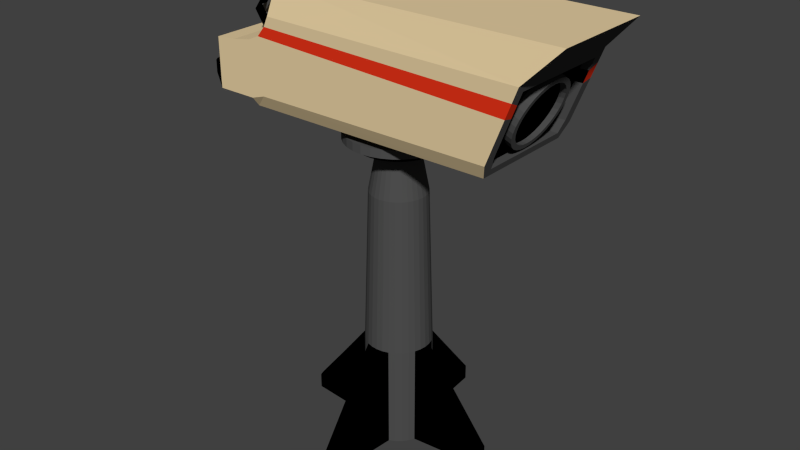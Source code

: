 # Source: tvcamera.blend  (saved by Blender 2.76.0; exported with 4.5.12 LTS)
import bpy
from mathutils import Matrix  # noqa: F401  (used for matrix-valued properties, if any)

bpy.ops.wm.read_factory_settings(use_empty=True)
scene = bpy.context.scene
scene.name = 'Scene'

# ---- collections
col_collection_1 = bpy.data.collections.new('Collection 1'); scene.collection.children.link(col_collection_1)

# ---- materials (node trees are filled in below, after node groups)
mat_material = bpy.data.materials.new('Material')
mat_material.alpha_threshold = 0.0
mat_material.use_transparent_shadow = False
mat_material.diffuse_color = (0.8, 0.6301, 0.3675, 1.0)
mat_material.roughness = 0.5
mat_material_001 = bpy.data.materials.new('Material.001')
mat_material_001.alpha_threshold = 0.0
mat_material_001.use_transparent_shadow = False
mat_material_001.diffuse_color = (0.0, 0.0, 0.0, 1.0)
mat_material_001.roughness = 0.5
mat_material_002 = bpy.data.materials.new('Material.002')
mat_material_002.alpha_threshold = 0.0
mat_material_002.use_transparent_shadow = False
mat_material_002.diffuse_color = (0.08001, 0.08001, 0.08001, 1.0)
mat_material_002.roughness = 0.5
mat_material_003 = bpy.data.materials.new('Material.003')
mat_material_003.alpha_threshold = 0.0
mat_material_003.use_transparent_shadow = False
mat_material_003.diffuse_color = (0.8, 0.03486, 0.01024, 1.0)
mat_material_003.roughness = 0.5
mat_material_004 = bpy.data.materials.new('Material.004')
mat_material_004.alpha_threshold = 0.0
mat_material_004.use_transparent_shadow = False
mat_material_004.diffuse_color = (0.1766, 0.4891, 0.8, 1.0)
mat_material_004.roughness = 0.5

# ---- material node trees

# ---- world
world_world = bpy.data.worlds.new('World'); scene.world = world_world
world_world.color = (0.05088, 0.05088, 0.05088)
world_world.use_sun_shadow = False
world_world.sun_shadow_jitter_overblur = 0.0
world_world.cycles.sampling_method = 'MANUAL'
world_world.cycles.sample_map_resolution = 256

# ---- meshes
me_cube_002 = bpy.data.meshes.new('Cube.002')
me_cube_002.from_pydata([(-0.2298, -0.8569, 4.742), (-0.2298, 0.8569, 4.742), (0.8982, -0.8569, 4.742), (-0.05973, -1.0, 3.724), (-0.05973, 1.0, 3.724), (0.9675, 1.0, 3.913), (0.9675, -1.0, 3.913), (-0.1032, -1.0, 4.19), (-0.1032, 1.0, 4.19), (0.9164, -1.0, 4.242), (0.8982, 1.0, 3.242), (0.8982, -1.0, 3.242), (-0.01624, -1.0, 3.259), (1.171, 1.0, 3.241), (1.171, -1.0, 3.742), (1.171, 1.0, 3.742), (1.012, 1.0, 2.937), (1.012, -1.0, 2.937), (1.012, 1.0, 3.829), (1.012, 1.0, 3.241), (1.012, -1.0, 3.241), (1.012, -1.0, 3.829), (1.171, -0.7036, 3.668), (1.171, 0.7036, 3.668), (1.171, 0.7036, 3.316), (1.171, -0.7036, 3.316), (1.135, -0.7036, 3.668), (1.135, 0.7036, 3.668), (1.135, 0.7036, 3.316), (1.135, -0.7036, 3.316), (0.9998, 0.4061, 4.485), (1.075, 0.4061, 4.043), (1.075, -0.4262, 4.043), (0.9998, -0.4262, 4.485), (-0.01624, 1.0, 3.259), (0.02725, 0.8806, 2.793), (0.02725, -0.8806, 2.793), (-0.01982, 0.8354, 3.297), (0.01651, 0.7836, 2.908), (0.01651, -0.7836, 2.908), (-0.01982, -0.8354, 3.297), (-0.05615, -0.8354, 3.686), (-0.09249, 0.8354, 4.075), (-0.05615, 0.8354, 3.686), (-0.09249, -0.8354, 4.075), (0.0133, 0.8354, 3.297), (0.04963, 0.7836, 2.908), (0.04963, -0.7836, 2.908), (0.0133, -0.8354, 3.297), (-0.02304, -0.8354, 3.686), (-0.05937, 0.8354, 4.075), (-0.02304, 0.8354, 3.686), (-0.05937, -0.8354, 4.075), (-0.08808, -0.01511, 4.008), (-0.08706, -0.1274, 3.998), (-0.08403, -0.2353, 3.968), (-0.07912, -0.3348, 3.919), (-0.07251, -0.4219, 3.853), (-0.06445, -0.4935, 3.773), (-0.05526, -0.5467, 3.681), (-0.04529, -0.5794, 3.581), (-0.03492, -0.5904, 3.478), (-0.02455, -0.5794, 3.374), (-0.01457, -0.5467, 3.275), (-0.005383, -0.4935, 3.183), (0.002673, -0.4219, 3.103), (0.009284, -0.3348, 3.037), (0.0142, -0.2353, 2.988), (0.01722, -0.1274, 2.958), (0.01824, -0.01511, 2.947), (0.01722, 0.09713, 2.958), (0.0142, 0.2051, 2.988), (0.009284, 0.3045, 3.037), (0.002673, 0.3917, 3.103), (-0.005383, 0.4633, 3.183), (-0.01457, 0.5164, 3.275), (-0.02455, 0.5492, 3.374), (-0.03492, 0.5602, 3.478), (-0.04529, 0.5492, 3.581), (-0.05526, 0.5164, 3.681), (-0.06445, 0.4633, 3.773), (-0.07251, 0.3917, 3.853), (-0.07912, 0.3045, 3.919), (-0.08403, 0.2051, 3.968), (-0.08706, 0.09713, 3.998), (-0.04654, -0.1274, 4.069), (-0.04756, -0.01511, 4.08), (-0.04352, -0.2353, 4.039), (-0.03861, -0.3348, 3.99), (-0.03199, -0.4219, 3.924), (-0.02394, -0.4935, 3.844), (-0.01475, -0.5467, 3.752), (-0.004774, -0.5794, 3.653), (0.005597, -0.5904, 3.549), (0.01597, -0.5794, 3.446), (0.02594, -0.5467, 3.346), (0.03513, -0.4935, 3.254), (0.04319, -0.4219, 3.174), (0.0498, -0.3348, 3.108), (0.05471, -0.2353, 3.059), (0.05774, -0.1274, 3.029), (0.05876, -0.01511, 3.019), (0.05774, 0.09713, 3.029), (0.05471, 0.2051, 3.059), (0.0498, 0.3045, 3.108), (0.04319, 0.3917, 3.174), (0.03513, 0.4633, 3.254), (0.02594, 0.5164, 3.346), (0.01597, 0.5492, 3.446), (0.005597, 0.5602, 3.549), (-0.004774, 0.5492, 3.653), (-0.01475, 0.5164, 3.752), (-0.02394, 0.4633, 3.844), (-0.03199, 0.3917, 3.924), (-0.03861, 0.3045, 3.99), (-0.04352, 0.2051, 4.039), (-0.04654, 0.09713, 4.069), (-0.07969, -0.1115, 3.925), (-0.08057, -0.01511, 3.933), (-0.07709, -0.2042, 3.899), (-0.07287, -0.2896, 3.857), (-0.0672, -0.3644, 3.8), (-0.06028, -0.4259, 3.731), (-0.05239, -0.4715, 3.652), (-0.04382, -0.4996, 3.567), (-0.03492, -0.5091, 3.478), (-0.02601, -0.4996, 3.389), (-0.01745, -0.4715, 3.303), (-0.009558, -0.4259, 3.225), (-0.00264, -0.3644, 3.156), (0.003037, -0.2896, 3.099), (0.007255, -0.2042, 3.057), (0.009853, -0.1115, 3.031), (0.01073, -0.01511, 3.022), (0.009853, 0.08127, 3.031), (0.007255, 0.1739, 3.057), (0.003037, 0.2594, 3.099), (-0.00264, 0.3342, 3.156), (-0.009558, 0.3957, 3.225), (-0.01745, 0.4413, 3.303), (-0.02601, 0.4694, 3.389), (-0.03492, 0.4789, 3.478), (-0.04382, 0.4694, 3.567), (-0.05239, 0.4413, 3.652), (-0.06028, 0.3957, 3.731), (-0.0672, 0.3342, 3.8), (-0.07287, 0.2594, 3.857), (-0.07709, 0.1739, 3.899), (-0.07969, 0.08127, 3.925), (-0.05702, -0.1115, 3.928), (-0.0579, -0.01511, 3.937), (-0.05442, -0.2042, 3.902), (-0.0502, -0.2896, 3.86), (-0.04453, -0.3644, 3.804), (-0.03761, -0.4259, 3.735), (-0.02972, -0.4715, 3.656), (-0.02115, -0.4996, 3.57), (-0.01225, -0.5091, 3.482), (-0.003343, -0.4996, 3.393), (0.00522, -0.4715, 3.307), (0.01311, -0.4259, 3.228), (0.02003, -0.3644, 3.159), (0.02571, -0.2896, 3.103), (0.02993, -0.2042, 3.061), (0.03252, -0.1115, 3.035), (0.0334, -0.01511, 3.026), (0.03252, 0.08127, 3.035), (0.02993, 0.1739, 3.061), (0.02571, 0.2594, 3.103), (0.02003, 0.3342, 3.159), (0.01311, 0.3957, 3.228), (0.00522, 0.4413, 3.307), (-0.003343, 0.4694, 3.393), (-0.01225, 0.4789, 3.482), (-0.02115, 0.4694, 3.57), (-0.02972, 0.4413, 3.656), (-0.03761, 0.3957, 3.735), (-0.04453, 0.3342, 3.804), (-0.0502, 0.2594, 3.86), (-0.05442, 0.1739, 3.902), (-0.05702, 0.08127, 3.928), (-0.08148, 1.0, 3.957), (0.935, 1.0, 4.078), (0.935, -1.0, 4.078), (-0.08148, -1.0, 3.957), (-0.07432, 0.8354, 3.881), (-0.07432, -0.8354, 3.881), (-0.0412, 0.8354, 3.881), (-0.0412, -0.8354, 3.881), (1.091, 1.0, 3.769), (1.17, -1.0, 2.937), (1.091, -1.0, 3.769), (0.8982, 0.8569, 4.742), (0.9164, 1.0, 4.242), (1.012, -0.8806, 2.782), (1.012, 0.8806, 2.782), (1.173, -0.8631, 2.936), (1.171, -1.0, 3.241), (1.17, 1.0, 2.937), (1.286, -0.664, 3.19), (1.286, 0.664, 3.19), (1.286, 0.664, 2.988), (1.286, -0.664, 2.988), (1.3, -0.5826, 3.189), (1.3, 0.5826, 3.189), (1.299, 0.5826, 2.988), (1.299, -0.5826, 2.988), (1.305, -0.3903, 3.189), (1.305, 0.3903, 3.189), (1.305, 0.3903, 2.988), (1.305, -0.3903, 2.988), (1.309, 0.0, 3.189), (1.309, 0.0, 2.988), (1.193, -0.8705, 3.235), (1.193, 0.8705, 3.235), (1.269, -0.578, 3.191), (1.269, 0.578, 3.191), (1.28, -0.5071, 3.191), (1.28, 0.5071, 3.191), (1.284, -0.3397, 3.191), (1.284, 0.3397, 3.191), (1.287, 0.0, 3.191), (1.193, -0.8705, 2.944), (1.193, 0.8705, 2.944), (1.269, -0.578, 2.998), (1.269, 0.578, 2.998), (1.28, -0.5071, 2.998), (1.28, 0.5071, 2.998), (1.284, -0.3397, 2.998), (1.284, 0.3397, 2.998), (1.287, 0.0, 2.998), (1.098, 0.4061, 4.111), (1.098, -0.4262, 4.111), (1.023, 0.4061, 4.553), (1.023, -0.4262, 4.553), (1.027, -0.376, 4.527), (1.093, -0.376, 4.137), (1.027, 0.3559, 4.527), (1.093, 0.3559, 4.137), (1.022, -0.376, 4.515), (1.088, -0.376, 4.126), (1.022, 0.3559, 4.515), (1.088, 0.3559, 4.126), (1.033, -0.4262, 4.359), (1.04, -0.4262, 4.381), (1.065, -0.4262, 4.237), (1.04, 0.4061, 4.381), (1.033, 0.4061, 4.359), (1.057, 0.4061, 4.215), (1.057, -0.4262, 4.215), (1.065, 0.4061, 4.237), (1.033, -0.5461, 4.359), (1.04, -0.5461, 4.381), (1.065, -0.5461, 4.237), (1.04, 0.526, 4.381), (1.033, 0.526, 4.359), (1.057, 0.526, 4.215), (1.057, -0.5461, 4.215), (1.065, 0.526, 4.237), (1.023, -0.6748, 4.301), (1.03, -0.6748, 4.323), (1.055, -0.6748, 4.18), (1.03, 0.6547, 4.323), (1.023, 0.6547, 4.301), (1.047, 0.6547, 4.158), (1.047, -0.6748, 4.158), (1.055, 0.6547, 4.18), (0.9281, -0.8372, 4.036), (0.9356, -0.8372, 4.058), (0.9599, -0.8372, 3.914), (0.9356, 0.8171, 4.058), (0.9281, 0.8171, 4.036), (0.9525, 0.8171, 3.892), (0.9525, -0.8372, 3.892), (0.9599, 0.8171, 3.914), (0.005505, 1.0, 3.026), (1.012, -1.0, 3.089), (1.012, 1.0, 3.089), (-0.001654, 0.8354, 3.103), (-0.001654, -0.8354, 3.103), (0.03146, 0.8354, 3.103), (0.03146, -0.8354, 3.103), (0.9553, 1.0, 3.012), (0.9553, -1.0, 3.012), (0.005505, -1.0, 3.026), (1.286, 0.664, 3.089), (1.286, -0.664, 3.089), (1.299, 0.5826, 3.089), (1.299, -0.5826, 3.089), (1.305, 0.3903, 3.089), (1.305, -0.3903, 3.089), (1.309, 0.0, 3.089), (1.171, 1.0, 3.089), (1.171, -1.0, 3.089), (0.5451, 0.6337, 2.648), (0.5735, 0.6219, 2.648), (0.6008, 0.5873, 2.648), (0.6259, 0.5309, 2.648), (0.648, 0.4551, 2.648), (0.6661, 0.3628, 2.648), (0.6795, 0.2574, 2.648), (0.6878, 0.1431, 2.648), (0.6906, 0.02414, 2.648), (0.6878, -0.09477, 2.648), (0.6795, -0.2091, 2.648), (0.6661, -0.3145, 2.648), (0.648, -0.4068, 2.648), (0.6259, -0.4827, 2.648), (0.6008, -0.539, 2.648), (0.5735, -0.5737, 2.648), (0.5451, -0.5854, 2.648), (0.5167, -0.5737, 2.648), (0.4894, -0.539, 2.648), (0.4642, -0.4827, 2.648), (0.4422, -0.4068, 2.648), (0.4241, -0.3145, 2.648), (0.4106, -0.2091, 2.648), (0.4023, -0.09477, 2.648), (0.3995, 0.02414, 2.648), (0.4023, 0.1431, 2.648), (0.4106, 0.2574, 2.648), (0.4241, 0.3628, 2.648), (0.4422, 0.4551, 2.648), (0.4642, 0.5309, 2.648), (0.4894, 0.5873, 2.648), (0.5167, 0.6219, 2.648), (0.5735, 0.6219, 2.818), (0.5451, 0.6337, 2.818), (0.6008, 0.5873, 2.818), (0.6259, 0.5309, 2.818), (0.648, 0.4551, 2.818), (0.6661, 0.3628, 2.818), (0.6795, 0.2574, 2.818), (0.6878, 0.1431, 2.818), (0.6906, 0.02414, 2.818), (0.6878, -0.09477, 2.818), (0.6795, -0.2091, 2.818), (0.6661, -0.3145, 2.818), (0.648, -0.4068, 2.818), (0.6259, -0.4827, 2.818), (0.6008, -0.539, 2.818), (0.5735, -0.5737, 2.818), (0.5451, -0.5854, 2.818), (0.5167, -0.5737, 2.818), (0.4894, -0.539, 2.818), (0.4642, -0.4827, 2.818), (0.4422, -0.4068, 2.818), (0.4241, -0.3145, 2.818), (0.4106, -0.2091, 2.818), (0.4023, -0.09477, 2.818), (0.3995, 0.02414, 2.818), (0.4023, 0.1431, 2.818), (0.4106, 0.2574, 2.818), (0.4241, 0.3628, 2.818), (0.4422, 0.4551, 2.818), (0.4642, 0.5309, 2.818), (0.4894, 0.5873, 2.818), (0.5167, 0.6219, 2.818), (0.5842, 0.8482, 2.648), (0.5451, 0.8644, 2.648), (0.6218, 0.8004, 2.648), (0.6565, 0.7228, 2.648), (0.6869, 0.6183, 2.648), (0.7119, 0.4909, 2.648), (0.7304, 0.3457, 2.648), (0.7418, 0.1881, 2.648), (0.7457, 0.02414, 2.648), (0.7418, -0.1398, 2.648), (0.7304, -0.2974, 2.648), (0.7119, -0.4427, 2.648), (0.6869, -0.57, 2.648), (0.6565, -0.6745, 2.648), (0.6218, -0.7521, 2.648), (0.5842, -0.7999, 2.648), (0.5451, -0.8161, 2.648), (0.5059, -0.7999, 2.648), (0.4683, -0.7521, 2.648), (0.4336, -0.6745, 2.648), (0.4032, -0.57, 2.648), (0.3783, -0.4427, 2.648), (0.3597, -0.2974, 2.648), (0.3483, -0.1398, 2.648), (0.3445, 0.02414, 2.648), (0.3483, 0.1881, 2.648), (0.3597, 0.3457, 2.648), (0.3783, 0.4909, 2.648), (0.4032, 0.6183, 2.648), (0.4336, 0.7228, 2.648), (0.4683, 0.8004, 2.648), (0.5059, 0.8482, 2.648), (0.5842, 0.8482, 2.51), (0.5451, 0.8644, 2.51), (0.6218, 0.8004, 2.51), (0.6565, 0.7228, 2.51), (0.6869, 0.6183, 2.51), (0.7119, 0.4909, 2.51), (0.7304, 0.3457, 2.51), (0.7418, 0.1881, 2.51), (0.7457, 0.02414, 2.51), (0.7418, -0.1398, 2.51), (0.7304, -0.2974, 2.51), (0.7119, -0.4427, 2.51), (0.6869, -0.57, 2.51), (0.6565, -0.6745, 2.51), (0.6218, -0.7521, 2.51), (0.5842, -0.7999, 2.51), (0.5451, -0.8161, 2.51), (0.5059, -0.7999, 2.51), (0.4683, -0.7521, 2.51), (0.4336, -0.6745, 2.51), (0.4032, -0.57, 2.51), (0.3783, -0.4427, 2.51), (0.3597, -0.2974, 2.51), (0.3483, -0.1398, 2.51), (0.3445, 0.02414, 2.51), (0.3483, 0.1881, 2.51), (0.3597, 0.3457, 2.51), (0.3783, 0.4909, 2.51), (0.4032, 0.6183, 2.51), (0.4336, 0.7228, 2.51), (0.4683, 0.8004, 2.51), (0.5059, 0.8482, 2.51), (0.5755, 0.6643, 2.51), (0.5451, 0.6768, 2.51), (0.6047, 0.6271, 2.51), (0.6316, 0.5668, 2.51), (0.6553, 0.4856, 2.51), (0.6746, 0.3867, 2.51), (0.689, 0.2739, 2.51), (0.6979, 0.1515, 2.51), (0.7009, 0.02414, 2.51), (0.6979, -0.1032, 2.51), (0.689, -0.2256, 2.51), (0.6746, -0.3385, 2.51), (0.6553, -0.4374, 2.51), (0.6316, -0.5185, 2.51), (0.6047, -0.5788, 2.51), (0.5755, -0.616, 2.51), (0.5451, -0.6285, 2.51), (0.5147, -0.616, 2.51), (0.4854, -0.5788, 2.51), (0.4585, -0.5185, 2.51), (0.4349, -0.4374, 2.51), (0.4155, -0.3385, 2.51), (0.4011, -0.2256, 2.51), (0.3922, -0.1032, 2.51), (0.3892, 0.02414, 2.51), (0.3922, 0.1515, 2.51), (0.4011, 0.2739, 2.51), (0.4155, 0.3867, 2.51), (0.4349, 0.4856, 2.51), (0.4585, 0.5668, 2.51), (0.4854, 0.6271, 2.51), (0.5147, 0.6643, 2.51), (0.5755, 0.6643, 2.394), (0.5451, 0.6768, 2.394), (0.6047, 0.6271, 2.394), (0.6316, 0.5668, 2.394), (0.6553, 0.4856, 2.394), (0.6746, 0.3867, 2.394), (0.689, 0.2739, 2.394), (0.6979, 0.1515, 2.394), (0.7009, 0.02414, 2.394), (0.6979, -0.1032, 2.394), (0.689, -0.2256, 2.394), (0.6746, -0.3385, 2.394), (0.6553, -0.4374, 2.394), (0.6316, -0.5185, 2.394), (0.6047, -0.5788, 2.394), (0.5755, -0.616, 2.394), (0.5451, -0.6285, 2.394), (0.5147, -0.616, 2.394), (0.4854, -0.5788, 2.394), (0.4585, -0.5185, 2.394), (0.4349, -0.4374, 2.394), (0.4155, -0.3385, 2.394), (0.4011, -0.2256, 2.394), (0.3922, -0.1032, 2.394), (0.3892, 0.02414, 2.394), (0.3922, 0.1515, 2.394), (0.4011, 0.2739, 2.394), (0.4155, 0.3867, 2.394), (0.4349, 0.4856, 2.394), (0.4585, 0.5668, 2.394), (0.4854, 0.6271, 2.394), (0.5147, 0.6643, 2.394), (0.56, 0.3392, 2.394), (0.5451, 0.3454, 2.394), (0.5744, 0.321, 2.394), (0.5877, 0.2913, 2.394), (0.5993, 0.2513, 2.394), (0.6089, 0.2026, 2.394), (0.6159, 0.1471, 2.394), (0.6203, 0.08682, 2.394), (0.6218, 0.02414, 2.394), (0.6203, -0.03854, 2.394), (0.6159, -0.0988, 2.394), (0.6089, -0.1543, 2.394), (0.5993, -0.203, 2.394), (0.5877, -0.243, 2.394), (0.5744, -0.2727, 2.394), (0.56, -0.291, 2.394), (0.5451, -0.2971, 2.394), (0.5301, -0.291, 2.394), (0.5157, -0.2727, 2.394), (0.5025, -0.243, 2.394), (0.4908, -0.203, 2.394), (0.4813, -0.1543, 2.394), (0.4742, -0.0988, 2.394), (0.4698, -0.03853, 2.394), (0.4684, 0.02414, 2.394), (0.4698, 0.08682, 2.394), (0.4742, 0.1471, 2.394), (0.4813, 0.2026, 2.394), (0.4908, 0.2513, 2.394), (0.5025, 0.2913, 2.394), (0.5157, 0.321, 2.394), (0.5301, 0.3392, 2.394), (0.647, -0.1528, 1.661), (0.6533, -0.06604, 1.661), (0.4347, 0.02414, 1.661), (0.4368, -0.06604, 1.661), (0.6368, -0.2327, 1.661), (0.4368, 0.1143, 1.661), (0.6231, -0.3027, 1.661), (0.4431, 0.201, 1.661), (0.6064, -0.3602, 1.661), (0.4533, 0.281, 1.661), (0.5873, -0.4029, 1.661), (0.5666, 0.4775, 1.661), (0.5451, 0.4864, 1.661), (0.467, 0.351, 1.661), (0.5666, -0.4292, 1.661), (0.5873, 0.4512, 1.661), (0.4838, 0.4085, 1.661), (0.5451, -0.4381, 1.661), (0.6064, 0.4085, 1.661), (0.5028, 0.4512, 1.661), (0.5235, -0.4292, 1.661), (0.6231, 0.351, 1.661), (0.5235, 0.4775, 1.661), (0.5028, -0.4029, 1.661), (0.6368, 0.281, 1.661), (0.4838, -0.3602, 1.661), (0.647, 0.201, 1.661), (0.467, -0.3027, 1.661), (0.6533, 0.1143, 1.661), (0.4533, -0.2327, 1.661), (0.6554, 0.02414, 1.661), (0.4431, -0.1528, 1.661), (0.5704, 1.734, -2.607), (0.5451, 1.768, -2.607), (0.5947, 0.5257, -2.607), (0.6171, 0.4755, -2.607), (0.6367, 0.408, -2.607), (0.6528, 0.3257, -2.607), (0.6648, 0.2319, -2.607), (0.9443, 0.13, -2.607), (0.9521, 0.02414, -2.607), (0.9443, -0.08176, -2.607), (0.6648, -0.1836, -2.607), (0.6528, -0.2774, -2.607), (0.6367, -0.3597, -2.607), (0.6171, -0.4272, -2.607), (0.5947, -0.4774, -2.607), (0.5704, -1.686, -2.607), (0.5451, -1.719, -2.607), (0.5198, -1.686, -2.607), (0.4955, -0.4774, -2.607), (0.4731, -0.4272, -2.607), (0.4534, -0.3597, -2.607), (0.4373, -0.2774, -2.607), (0.4253, -0.1836, -2.607), (0.1458, -0.08176, -2.607), (0.138, 0.02414, -2.607), (0.1458, 0.13, -2.607), (0.4253, 0.2319, -2.607), (0.4373, 0.3257, -2.607), (0.4534, 0.408, -2.607), (0.4731, 0.4755, -2.607), (0.4955, 0.5257, -2.607), (0.5198, 1.734, -2.607), (0.6648, -0.1836, -2.355), (0.138, 0.02414, -2.355), (0.6528, -0.2774, -2.355), (0.1458, 0.13, -2.355), (0.6367, -0.3597, -2.355), (0.4253, 0.2319, -2.355), (0.6171, -0.4272, -2.355), (0.4373, 0.3257, -2.355), (0.5947, -0.4774, -2.355), (0.5704, 1.734, -2.355), (0.4534, 0.408, -2.355), (0.5704, -1.686, -2.355), (0.5947, 0.5257, -2.355), (0.4731, 0.4755, -2.355), (0.5451, -1.719, -2.355), (0.6171, 0.4755, -2.355), (0.4955, 0.5257, -2.355), (0.5198, -1.686, -2.355), (0.6367, 0.408, -2.355), (0.5198, 1.734, -2.355), (0.4955, -0.4774, -2.355), (0.6528, 0.3257, -2.355), (0.4731, -0.4272, -2.355), (0.6648, 0.2319, -2.355), (0.4534, -0.3597, -2.355), (0.9443, 0.13, -2.355), (0.4373, -0.2774, -2.355), (0.9521, 0.02414, -2.355), (0.4253, -0.1836, -2.355), (0.9443, -0.08176, -2.355), (0.6722, -0.08176, -0.9081), (0.1458, -0.08176, -2.355), (0.4179, -0.08176, -0.9081), (0.5451, 1.768, -2.355), (0.5451, 0.567, -0.9081), (0.4253, -0.1836, -0.9081), (0.6747, 0.02414, -0.9081), (0.4373, -0.2774, -0.9081), (0.6722, 0.13, -0.9081), (0.4534, -0.3597, -0.9081), (0.6648, 0.2319, -0.9081), (0.4731, -0.4272, -0.9081), (0.6528, 0.3257, -0.9081), (0.4955, -0.4774, -0.9081), (0.5198, 0.5565, -0.9081), (0.6367, 0.408, -0.9081), (0.5198, -0.5083, -0.9081), (0.4955, 0.5257, -0.9081), (0.6171, 0.4755, -0.9081), (0.5451, -0.5187, -0.9081), (0.4731, 0.4755, -0.9081), (0.5947, 0.5257, -0.9081), (0.5704, -0.5083, -0.9081), (0.4534, 0.408, -0.9081), (0.5704, 0.5565, -0.9081), (0.5947, -0.4774, -0.9081), (0.4373, 0.3257, -0.9081), (0.6171, -0.4272, -0.9081), (0.4253, 0.2319, -0.9081), (0.6367, -0.3597, -0.9081), (0.4179, 0.13, -0.9081), (0.6528, -0.2774, -0.9081), (0.4155, 0.02414, -0.9081), (0.6648, -0.1836, -0.9081)], [], [(183, 184, 3, 6), (182, 183, 6, 5), (181, 182, 5, 4), (35, 36, 39, 38), (0, 1, 8, 7), (2, 0, 7, 9), (6, 3, 12, 11), (189, 191, 14, 15), (5, 6, 21, 18), (6, 11, 20, 21), (10, 5, 18, 19), (22, 25, 29, 26), (13, 15, 23, 24), (15, 14, 22, 23), (232, 32, 31, 231), (23, 22, 26, 27), (25, 24, 28, 29), (24, 23, 27, 28), (232, 234, 244, 245), (33, 234, 233, 30), (231, 233, 237, 238), (32, 33, 30, 31), (44, 42, 50, 52), (275, 35, 38, 278), (187, 188, 52, 50), (185, 43, 51, 187), (38, 39, 47, 46), (43, 37, 45, 51), (186, 44, 52, 188), (40, 41, 49, 48), (278, 38, 46, 280), (279, 40, 48, 281), (78, 142, 143, 79), (85, 87, 88, 89, 90, 91, 92, 93, 94, 95, 96, 97, 98, 99, 100, 101, 102, 103, 104, 105, 106, 107, 108, 109, 110, 111, 112, 113, 114, 115, 116, 86), (79, 111, 110, 78), (66, 98, 97, 65), (80, 112, 111, 79), (67, 99, 98, 66), (54, 85, 86, 53), (81, 113, 112, 80), (68, 100, 99, 67), (55, 87, 85, 54), (82, 114, 113, 81), (69, 101, 100, 68), (56, 88, 87, 55), (83, 115, 114, 82), (70, 102, 101, 69), (57, 89, 88, 56), (84, 116, 115, 83), (71, 103, 102, 70), (58, 90, 89, 57), (53, 86, 116, 84), (72, 104, 103, 71), (59, 91, 90, 58), (73, 105, 104, 72), (60, 92, 91, 59), (74, 106, 105, 73), (61, 93, 92, 60), (75, 107, 106, 74), (62, 94, 93, 61), (76, 108, 107, 75), (63, 95, 94, 62), (77, 109, 108, 76), (64, 96, 95, 63), (78, 110, 109, 77), (65, 97, 96, 64), (140, 172, 173, 141), (65, 129, 130, 66), (79, 143, 144, 80), (66, 130, 131, 67), (53, 118, 117, 54), (80, 144, 145, 81), (67, 131, 132, 68), (54, 117, 119, 55), (81, 145, 146, 82), (68, 132, 133, 69), (55, 119, 120, 56), (82, 146, 147, 83), (69, 133, 134, 70), (56, 120, 121, 57), (83, 147, 148, 84), (70, 134, 135, 71), (57, 121, 122, 58), (84, 148, 118, 53), (71, 135, 136, 72), (58, 122, 123, 59), (72, 136, 137, 73), (59, 123, 124, 60), (73, 137, 138, 74), (60, 124, 125, 61), (74, 138, 139, 75), (61, 125, 126, 62), (75, 139, 140, 76), (62, 126, 127, 63), (76, 140, 141, 77), (63, 127, 128, 64), (77, 141, 142, 78), (64, 128, 129, 65), (149, 150, 180, 179, 178, 177, 176, 175, 174, 173, 172, 171, 170, 169, 168, 167, 166, 165, 164, 163, 162, 161, 160, 159, 158, 157, 156, 155, 154, 153, 152, 151), (127, 159, 160, 128), (141, 173, 174, 142), (128, 160, 161, 129), (142, 174, 175, 143), (129, 161, 162, 130), (143, 175, 176, 144), (130, 162, 163, 131), (118, 150, 149, 117), (144, 176, 177, 145), (131, 163, 164, 132), (117, 149, 151, 119), (145, 177, 178, 146), (132, 164, 165, 133), (119, 151, 152, 120), (146, 178, 179, 147), (133, 165, 166, 134), (120, 152, 153, 121), (147, 179, 180, 148), (134, 166, 167, 135), (121, 153, 154, 122), (148, 180, 150, 118), (135, 167, 168, 136), (122, 154, 155, 123), (136, 168, 169, 137), (123, 155, 156, 124), (137, 169, 170, 138), (124, 156, 157, 125), (138, 170, 171, 139), (125, 157, 158, 126), (139, 171, 172, 140), (126, 158, 159, 127), (41, 186, 188, 49), (42, 185, 187, 50), (280, 46, 47, 281), (9, 7, 184, 183), (18, 21, 191, 189), (19, 18, 189, 13), (275, 282, 195, 35), (283, 284, 36, 194), (36, 35, 195, 194), (2, 192, 1, 0), (192, 2, 9, 193), (4, 5, 10, 34), (283, 194, 17, 276), (282, 10, 19, 277), (4, 34, 37, 43), (184, 7, 44, 186), (12, 3, 41, 40), (284, 12, 40, 279), (7, 8, 42, 44), (181, 4, 43, 185), (8, 181, 185, 42), (3, 184, 186, 41), (8, 193, 182, 181), (193, 9, 183, 182), (1, 192, 193, 8), (194, 195, 16, 17), (13, 189, 15), (215, 217, 226, 224), (286, 202, 206, 288), (220, 218, 227, 229), (285, 200, 204, 287), (214, 213, 222, 223), (288, 206, 210, 290), (287, 204, 208, 289), (290, 210, 212, 291), (216, 214, 223, 225), (289, 208, 211, 291), (191, 197, 14), (277, 19, 13, 292), (17, 16, 198, 190), (197, 199, 215, 213), (197, 13, 24, 25), (276, 17, 190, 293), (14, 197, 25, 22), (219, 221, 230, 228), (218, 216, 225, 227), (213, 215, 224, 222), (221, 220, 229, 230), (217, 219, 228, 226), (225, 223, 198, 201), (202, 224, 226, 228, 230, 229, 227, 225, 201, 205, 209, 212, 210, 206), (199, 203, 207, 211, 208, 204, 200, 216, 218, 220, 221, 219, 217, 215), (21, 20, 197, 191), (293, 190, 202, 286), (292, 13, 200, 285), (13, 197, 213, 214), (200, 13, 214, 216), (198, 223, 222, 190), (202, 190, 222, 224), (26, 29, 28, 27), (233, 231, 250, 246), (236, 238, 242, 240), (233, 234, 235, 237), (234, 232, 236, 235), (232, 231, 238, 236), (239, 240, 242, 241), (235, 236, 240, 239), (238, 237, 241, 242), (237, 235, 239, 241), (245, 244, 252, 253), (248, 247, 255, 256), (234, 33, 243, 244), (32, 232, 245, 249), (33, 32, 249, 243), (31, 30, 247, 248), (30, 233, 246, 247), (231, 31, 248, 250), (254, 258, 266, 262), (258, 256, 264, 266), (249, 245, 253, 257), (243, 249, 257, 251), (247, 246, 254, 255), (244, 243, 251, 252), (250, 248, 256, 258), (246, 250, 258, 254), (263, 262, 270, 271), (259, 265, 273, 267), (256, 255, 263, 264), (253, 252, 260, 261), (257, 253, 261, 265), (251, 257, 265, 259), (255, 254, 262, 263), (252, 251, 259, 260), (272, 271, 270, 274), (269, 268, 267, 273), (260, 259, 267, 268), (266, 264, 272, 274), (262, 266, 274, 270), (264, 263, 271, 272), (261, 260, 268, 269), (265, 261, 269, 273), (198, 292, 285, 201), (197, 293, 286, 199), (20, 276, 293, 197), (16, 277, 292, 198), (209, 289, 291, 212), (207, 290, 291, 211), (205, 287, 289, 209), (203, 288, 290, 207), (201, 285, 287, 205), (199, 286, 288, 203), (36, 284, 279, 39), (195, 282, 277, 16), (11, 283, 276, 20), (11, 12, 284, 283), (34, 10, 282, 275), (45, 280, 281, 48, 49, 188, 187, 51), (39, 279, 281, 47), (37, 278, 280, 45), (34, 275, 278, 37), (322, 323, 387, 386), (326, 327, 357, 356, 355, 354, 353, 352, 351, 350, 349, 348, 347, 346, 345, 344, 343, 342, 341, 340, 339, 338, 337, 336, 335, 334, 333, 332, 331, 330, 329, 328), (323, 322, 354, 355), (310, 309, 341, 342), (297, 296, 328, 329), (324, 323, 355, 356), (311, 310, 342, 343), (298, 297, 329, 330), (325, 324, 356, 357), (312, 311, 343, 344), (299, 298, 330, 331), (294, 325, 357, 327), (313, 312, 344, 345), (300, 299, 331, 332), (314, 313, 345, 346), (301, 300, 332, 333), (315, 314, 346, 347), (302, 301, 333, 334), (316, 315, 347, 348), (303, 302, 334, 335), (317, 316, 348, 349), (304, 303, 335, 336), (318, 317, 349, 350), (305, 304, 336, 337), (319, 318, 350, 351), (306, 305, 337, 338), (320, 319, 351, 352), (307, 306, 338, 339), (321, 320, 352, 353), (308, 307, 339, 340), (295, 294, 327, 326), (322, 321, 353, 354), (309, 308, 340, 341), (296, 295, 326, 328), (384, 385, 417, 416), (309, 310, 374, 373), (296, 297, 361, 360), (323, 324, 388, 387), (310, 311, 375, 374), (297, 298, 362, 361), (324, 325, 389, 388), (311, 312, 376, 375), (298, 299, 363, 362), (325, 294, 359, 389), (312, 313, 377, 376), (299, 300, 364, 363), (313, 314, 378, 377), (300, 301, 365, 364), (314, 315, 379, 378), (301, 302, 366, 365), (315, 316, 380, 379), (302, 303, 367, 366), (316, 317, 381, 380), (303, 304, 368, 367), (317, 318, 382, 381), (304, 305, 369, 368), (318, 319, 383, 382), (305, 306, 370, 369), (319, 320, 384, 383), (306, 307, 371, 370), (320, 321, 385, 384), (307, 308, 372, 371), (294, 295, 358, 359), (321, 322, 386, 385), (308, 309, 373, 372), (295, 296, 360, 358), (392, 393, 425, 424), (371, 372, 404, 403), (359, 358, 390, 391), (385, 386, 418, 417), (372, 373, 405, 404), (358, 360, 392, 390), (386, 387, 419, 418), (373, 374, 406, 405), (360, 361, 393, 392), (387, 388, 420, 419), (374, 375, 407, 406), (361, 362, 394, 393), (388, 389, 421, 420), (375, 376, 408, 407), (362, 363, 395, 394), (389, 359, 391, 421), (376, 377, 409, 408), (363, 364, 396, 395), (377, 378, 410, 409), (364, 365, 397, 396), (378, 379, 411, 410), (365, 366, 398, 397), (379, 380, 412, 411), (366, 367, 399, 398), (380, 381, 413, 412), (367, 368, 400, 399), (381, 382, 414, 413), (368, 369, 401, 400), (382, 383, 415, 414), (369, 370, 402, 401), (383, 384, 416, 415), (370, 371, 403, 402), (427, 428, 460, 459), (419, 420, 452, 451), (406, 407, 439, 438), (393, 394, 426, 425), (420, 421, 453, 452), (407, 408, 440, 439), (394, 395, 427, 426), (421, 391, 423, 453), (408, 409, 441, 440), (395, 396, 428, 427), (409, 410, 442, 441), (396, 397, 429, 428), (410, 411, 443, 442), (397, 398, 430, 429), (411, 412, 444, 443), (398, 399, 431, 430), (412, 413, 445, 444), (399, 400, 432, 431), (413, 414, 446, 445), (400, 401, 433, 432), (414, 415, 447, 446), (401, 402, 434, 433), (415, 416, 448, 447), (402, 403, 435, 434), (416, 417, 449, 448), (403, 404, 436, 435), (391, 390, 422, 423), (417, 418, 450, 449), (404, 405, 437, 436), (390, 392, 424, 422), (418, 419, 451, 450), (405, 406, 438, 437), (460, 461, 493, 492), (441, 442, 474, 473), (428, 429, 461, 460), (442, 443, 475, 474), (429, 430, 462, 461), (443, 444, 476, 475), (430, 431, 463, 462), (444, 445, 477, 476), (431, 432, 464, 463), (445, 446, 478, 477), (432, 433, 465, 464), (446, 447, 479, 478), (433, 434, 466, 465), (447, 448, 480, 479), (434, 435, 467, 466), (448, 449, 481, 480), (435, 436, 468, 467), (423, 422, 454, 455), (449, 450, 482, 481), (436, 437, 469, 468), (422, 424, 456, 454), (450, 451, 483, 482), (437, 438, 470, 469), (424, 425, 457, 456), (451, 452, 484, 483), (438, 439, 471, 470), (425, 426, 458, 457), (452, 453, 485, 484), (439, 440, 472, 471), (426, 427, 459, 458), (453, 423, 455, 485), (440, 441, 473, 472), (474, 475, 507, 506), (461, 462, 494, 493), (475, 476, 508, 507), (462, 463, 495, 494), (476, 477, 509, 508), (463, 464, 496, 495), (477, 478, 510, 509), (464, 465, 497, 496), (478, 479, 511, 510), (465, 466, 498, 497), (479, 480, 512, 511), (466, 467, 499, 498), (480, 481, 513, 512), (467, 468, 500, 499), (455, 454, 486, 487), (481, 482, 514, 513), (468, 469, 501, 500), (454, 456, 488, 486), (482, 483, 515, 514), (469, 470, 502, 501), (456, 457, 489, 488), (483, 484, 516, 515), (470, 471, 503, 502), (457, 458, 490, 489), (484, 485, 517, 516), (471, 472, 504, 503), (458, 459, 491, 490), (485, 455, 487, 517), (472, 473, 505, 504), (459, 460, 492, 491), (473, 474, 506, 505), (508, 509, 521, 549), (494, 495, 519, 548), (507, 508, 549, 547), (493, 494, 548, 546), (506, 507, 547, 545), (492, 493, 546, 544), (505, 506, 545, 543), (491, 492, 544, 542), (504, 505, 543, 541), (517, 487, 530, 540), (490, 491, 542, 539), (503, 504, 541, 538), (516, 517, 540, 537), (489, 490, 539, 536), (502, 503, 538, 535), (515, 516, 537, 534), (488, 489, 536, 533), (501, 502, 535, 532), (514, 515, 534, 531), (486, 488, 533, 529), (500, 501, 532, 528), (513, 514, 531, 527), (487, 486, 529, 530), (499, 500, 528, 526), (512, 513, 527, 525), (498, 499, 526, 524), (511, 512, 525, 523), (497, 498, 524, 522), (510, 511, 523, 520), (496, 497, 522, 518), (509, 510, 520, 521), (495, 496, 518, 519), (540, 530, 616, 626), (530, 529, 636, 616), (541, 543, 623, 625), (527, 531, 635, 638), (542, 544, 622, 624), (528, 532, 634, 637), (543, 545, 621, 623), (529, 533, 633, 636), (544, 546, 620, 622), (531, 534, 632, 635), (519, 518, 645, 612), (545, 547, 619, 621), (532, 535, 631, 634), (521, 520, 644, 614), (546, 548, 618, 620), (533, 536, 630, 633), (518, 522, 643, 645), (547, 549, 617, 619), (534, 537, 629, 632), (520, 523, 642, 644), (548, 519, 612, 618), (535, 538, 628, 631), (522, 524, 641, 643), (549, 521, 614, 617), (536, 539, 627, 630), (523, 525, 640, 642), (537, 540, 626, 629), (524, 526, 639, 641), (538, 541, 625, 628), (525, 527, 638, 640), (539, 542, 624, 627), (526, 528, 637, 639), (611, 582, 560, 559), (550, 552, 553, 554, 555, 556, 557, 558, 559, 560, 561, 562, 563, 564, 565, 566, 567, 568, 569, 570, 571, 572, 573, 574, 575, 576, 577, 578, 579, 580, 581, 551), (613, 583, 574, 573), (582, 584, 561, 560), (583, 585, 575, 574), (584, 586, 562, 561), (585, 587, 576, 575), (586, 588, 563, 562), (587, 589, 577, 576), (588, 590, 564, 563), (615, 591, 550, 551), (589, 592, 578, 577), (590, 593, 565, 564), (591, 594, 552, 550), (592, 595, 579, 578), (593, 596, 566, 565), (594, 597, 553, 552), (595, 598, 580, 579), (596, 599, 567, 566), (597, 600, 554, 553), (598, 601, 581, 580), (599, 602, 568, 567), (600, 603, 555, 554), (601, 615, 551, 581), (602, 604, 569, 568), (603, 605, 556, 555), (604, 606, 570, 569), (605, 607, 557, 556), (606, 608, 571, 570), (607, 609, 558, 557), (608, 610, 572, 571), (609, 611, 559, 558), (610, 613, 573, 572), (617, 614, 613, 610), (618, 612, 611, 609), (619, 617, 610, 608), (620, 618, 609, 607), (621, 619, 608, 606), (622, 620, 607, 605), (623, 621, 606, 604), (624, 622, 605, 603), (625, 623, 604, 602), (626, 616, 615, 601), (627, 624, 603, 600), (628, 625, 602, 599), (629, 626, 601, 598), (630, 627, 600, 597), (631, 628, 599, 596), (632, 629, 598, 595), (633, 630, 597, 594), (634, 631, 596, 593), (635, 632, 595, 592), (636, 633, 594, 591), (637, 634, 593, 590), (638, 635, 592, 589), (616, 636, 591, 615), (639, 637, 590, 588), (640, 638, 589, 587), (641, 639, 588, 586), (642, 640, 587, 585), (643, 641, 586, 584), (644, 642, 585, 583), (645, 643, 584, 582), (614, 644, 583, 613), (612, 645, 582, 611)])
me_cube_002.polygons.foreach_set('material_index', [3, 3, 3, 2, 2, 0, 0, 0, 0, 0, 0, 2, 0, 0, 2, 2, 2, 2, 2, 2, 2, 2, 2, 2, 1, 1, 2, 2, 2, 2, 2, 2, 2, 0, 2, 2, 2, 2, 2, 2, 2, 2, 2, 2, 2, 2, 2, 2, 2, 2, 2, 2, 2, 2, 2, 2, 2, 2, 2, 2, 2, 2, 2, 2, 2, 2, 2, 2, 2, 2, 2, 2, 2, 2, 2, 2, 2, 2, 2, 2, 2, 2, 2, 2, 2, 2, 2, 2, 2, 2, 2, 2, 2, 2, 2, 2, 2, 2, 1, 2, 2, 2, 2, 2, 2, 2, 2, 2, 2, 2, 2, 2, 2, 2, 2, 2, 2, 2, 2, 2, 2, 2, 2, 2, 2, 2, 2, 2, 2, 2, 3, 2, 1, 0, 0, 0, 0, 0, 0, 0, 0, 0, 0, 0, 2, 2, 2, 2, 2, 3, 2, 3, 0, 0, 0, 0, 0, 1, 1, 1, 1, 1, 1, 1, 1, 1, 1, 0, 0, 0, 1, 0, 0, 0, 1, 1, 1, 1, 1, 1, 1, 1, 0, 1, 1, 1, 1, 1, 1, 4, 2, 0, 2, 2, 2, 4, 2, 0, 2, 1, 1, 2, 2, 2, 2, 2, 2, 1, 1, 1, 1, 1, 1, 1, 1, 1, 1, 1, 1, 1, 1, 1, 1, 0, 0, 1, 1, 1, 1, 1, 1, 1, 1, 0, 0, 1, 1, 1, 1, 1, 1, 2, 0, 0, 0, 0, 1, 2, 2, 2, 2, 0, 1, 1, 1, 1, 1, 1, 1, 1, 1, 1, 1, 1, 1, 1, 1, 1, 1, 1, 1, 1, 1, 1, 1, 1, 1, 1, 1, 1, 1, 1, 1, 1, 2, 2, 2, 2, 2, 2, 2, 2, 2, 2, 2, 2, 2, 2, 2, 2, 2, 2, 2, 2, 2, 2, 2, 2, 2, 2, 2, 2, 2, 2, 2, 2, 2, 2, 2, 2, 2, 2, 2, 2, 2, 2, 2, 2, 2, 2, 2, 2, 2, 2, 2, 2, 2, 2, 2, 2, 2, 2, 2, 2, 2, 2, 2, 2, 1, 2, 2, 2, 2, 2, 2, 2, 2, 2, 2, 2, 2, 2, 2, 2, 2, 2, 2, 2, 2, 2, 2, 2, 2, 2, 2, 2, 2, 2, 2, 2, 1, 1, 1, 1, 1, 1, 1, 1, 1, 1, 1, 1, 1, 1, 1, 1, 1, 1, 1, 1, 1, 1, 1, 1, 1, 1, 1, 1, 1, 1, 1, 1, 1, 1, 1, 1, 1, 1, 1, 1, 1, 1, 1, 1, 1, 1, 1, 1, 1, 1, 1, 1, 1, 1, 1, 1, 1, 1, 1, 1, 1, 1, 1, 2, 2, 2, 2, 2, 2, 2, 2, 2, 2, 2, 2, 2, 2, 2, 2, 2, 2, 2, 2, 2, 2, 2, 2, 2, 2, 2, 2, 2, 2, 2, 2, 2, 2, 2, 2, 2, 2, 2, 2, 2, 2, 2, 2, 2, 2, 2, 2, 2, 2, 2, 2, 2, 2, 2, 2, 2, 2, 2, 2, 2, 2, 2, 2, 1, 0, 1, 2, 1, 2, 1, 2, 2, 2, 1, 2, 1, 1, 2, 1, 2, 2, 1, 2, 1, 1, 2, 1, 2, 2, 2, 1, 2, 1, 2, 1, 1, 1, 1, 2, 1, 2, 1, 2, 2, 2, 1, 2, 1, 1, 2, 1, 2, 2, 1, 2, 1, 1, 2, 1, 2, 2, 2, 1, 2, 1, 2, 1, 1])
me_cube_002.materials.append(mat_material)
me_cube_002.materials.append(mat_material_001)
me_cube_002.materials.append(mat_material_002)
me_cube_002.materials.append(mat_material_003)
me_cube_002.materials.append(mat_material_004)
me_cube_002.use_remesh_preserve_volume = False
me_cube_002.use_remesh_preserve_attributes = False
me_cube_002.use_mirror_vertex_groups = False
me_cube_002.update()

# ---- objects
ob_cube = bpy.data.objects.new('Cube', me_cube_002)

# ---- transforms, parenting, visibility, modifiers, constraints
ob_cube.location = (0.1129, -1.462, 1.827)
ob_cube.scale = (-1.969, 0.4703, 0.4703)
ob_cube.lineart.crease_threshold = 0.0

# ---- collection membership
col_collection_1.objects.link(ob_cube)

# ---- scene / render settings (as saved in the file)
scene.frame_start = 1; scene.frame_end = 250; scene.frame_set(250)
scene.render.engine = 'BLENDER_EEVEE_NEXT'
scene.render.resolution_percentage = 50
scene.render.dither_intensity = 0.0
scene.cycles.use_denoising = False
scene.cycles.samples = 10
scene.cycles.sampling_pattern = 'TABULATED_SOBOL'
scene.cycles.light_sampling_threshold = 0.0
scene.cycles.use_adaptive_sampling = False
scene.cycles.use_light_tree = False
scene.cycles.blur_glossy = 0.0
scene.cycles.pixel_filter_type = 'GAUSSIAN'
scene.cycles.sample_clamp_indirect = 0.0
scene.view_settings.view_transform = 'Standard'
bpy.context.view_layer.update()

# ---- added for rendering (the .blend has no active camera and no usable light): camera, sun
cam_auto = bpy.data.cameras.new('AutoCamera')
cam_auto.lens = 50.0
cam_auto.sensor_width = 36.0
cam_auto.clip_end = 1000.0
ob_auto_camera = bpy.data.objects.new('AutoCamera', cam_auto)
scene.collection.objects.link(ob_auto_camera)
ob_auto_camera.location = (3.56519, -6.86797, 5.94094)
ob_auto_camera.rotation_euler = (1.09748, -7.21219e-08, 0.694738)
scene.camera = ob_auto_camera
light_auto_sun = bpy.data.lights.new('AutoSun', 'SUN')
light_auto_sun.energy = 3.0
light_auto_sun.angle = 0.0523599
ob_auto_sun = bpy.data.objects.new('AutoSun', light_auto_sun)
scene.collection.objects.link(ob_auto_sun)
ob_auto_sun.rotation_euler = (0.872665, 0.174533, 0.523599)
bpy.context.view_layer.update()
